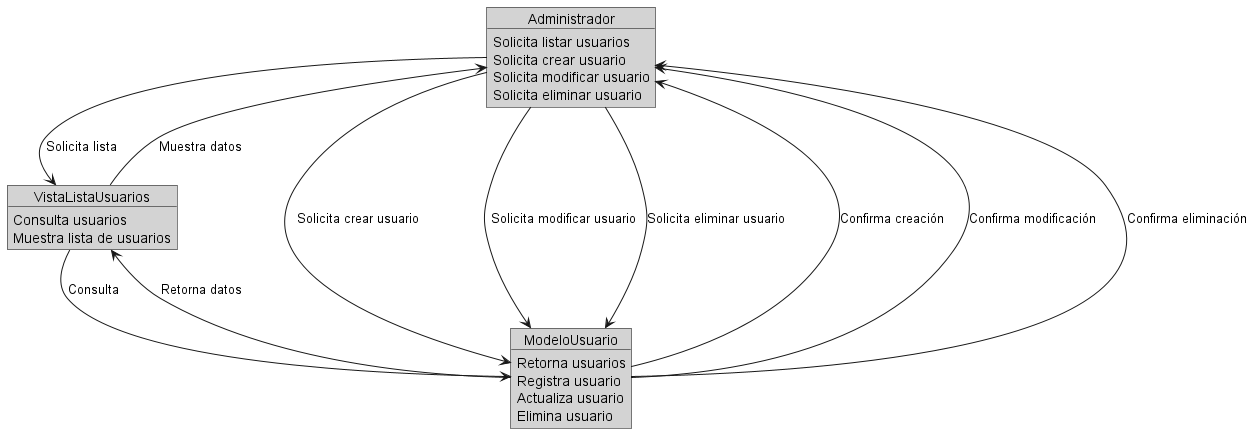

The diagram above was rendered by PlantUML. Its source (embedded in the PNG):
@startuml
skinparam objectBorderColor Black
skinparam objectFontColor Black
skinparam objectBackgroundColor LightGray

object Administrador {
    Solicita listar usuarios
    Solicita crear usuario
    Solicita modificar usuario
    Solicita eliminar usuario
}

object VistaListaUsuarios {
    Consulta usuarios
    Muestra lista de usuarios
}

object ModeloUsuario {
    Retorna usuarios
    Registra usuario
    Actualiza usuario
    Elimina usuario
}

Administrador --> VistaListaUsuarios : Solicita lista
VistaListaUsuarios --> ModeloUsuario : Consulta
ModeloUsuario --> VistaListaUsuarios : Retorna datos
VistaListaUsuarios --> Administrador : Muestra datos

Administrador --> ModeloUsuario : Solicita crear usuario
ModeloUsuario --> Administrador : Confirma creación

Administrador --> ModeloUsuario : Solicita modificar usuario
ModeloUsuario --> Administrador : Confirma modificación

Administrador --> ModeloUsuario : Solicita eliminar usuario
ModeloUsuario --> Administrador : Confirma eliminación
@enduml